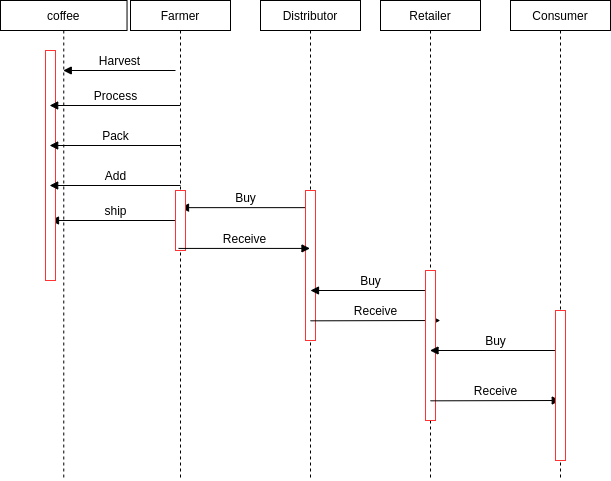

The diagram above was exported from draw.io. Its source (the exported page's mxGraphModel, read from the mxfile embedded in the PNG):
<mxGraphModel dx="521" dy="712" grid="1" gridSize="10" guides="1" tooltips="1" connect="1" arrows="1" fold="1" page="1" pageScale="1" pageWidth="827" pageHeight="1169" math="0" shadow="0">
  <root>
    <mxCell id="0" />
    <mxCell id="1" parent="0" />
    <mxCell id="_E_ja63E8IHmX22qkxTp-94" value="coffee" style="shape=umlLifeline;perimeter=lifelinePerimeter;container=1;collapsible=0;recursiveResize=0;rounded=0;shadow=0;strokeWidth=1;size=30;flipH=0;flipV=0;" vertex="1" parent="1">
      <mxGeometry x="880" y="150" width="126.53" height="480" as="geometry" />
    </mxCell>
    <mxCell id="_E_ja63E8IHmX22qkxTp-95" value="ship" style="html=1;verticalAlign=bottom;endArrow=block;rounded=0;" edge="1" parent="_E_ja63E8IHmX22qkxTp-94">
      <mxGeometry width="80" relative="1" as="geometry">
        <mxPoint x="179.5" y="220" as="sourcePoint" />
        <mxPoint x="50" y="220" as="targetPoint" />
      </mxGeometry>
    </mxCell>
    <mxCell id="_E_ja63E8IHmX22qkxTp-96" value="" style="html=1;points=[];perimeter=orthogonalPerimeter;glass=0;labelBackgroundColor=none;labelBorderColor=none;fillStyle=auto;fontFamily=Helvetica;fontSize=11;fontColor=default;strokeColor=#FF3333;strokeWidth=1;fillColor=default;gradientColor=none;shadow=0;perimeterSpacing=0;" vertex="1" parent="_E_ja63E8IHmX22qkxTp-94">
      <mxGeometry x="45" y="50" width="10" height="230" as="geometry" />
    </mxCell>
    <mxCell id="_E_ja63E8IHmX22qkxTp-98" value="Farmer" style="shape=umlLifeline;perimeter=lifelinePerimeter;container=1;collapsible=0;recursiveResize=0;rounded=0;shadow=0;strokeWidth=1;size=30;flipH=0;flipV=0;" vertex="1" parent="1">
      <mxGeometry x="1010" y="150" width="100" height="480" as="geometry" />
    </mxCell>
    <mxCell id="_E_ja63E8IHmX22qkxTp-99" value="Harvest" style="html=1;verticalAlign=bottom;endArrow=block;rounded=0;" edge="1" parent="_E_ja63E8IHmX22qkxTp-98" target="_E_ja63E8IHmX22qkxTp-94">
      <mxGeometry width="80" relative="1" as="geometry">
        <mxPoint x="45" y="70" as="sourcePoint" />
        <mxPoint x="-35" y="70" as="targetPoint" />
        <Array as="points" />
        <mxPoint as="offset" />
      </mxGeometry>
    </mxCell>
    <mxCell id="_E_ja63E8IHmX22qkxTp-100" value="Buy" style="html=1;verticalAlign=bottom;endArrow=block;rounded=0;" edge="1" parent="_E_ja63E8IHmX22qkxTp-98" source="_E_ja63E8IHmX22qkxTp-101">
      <mxGeometry width="80" relative="1" as="geometry">
        <mxPoint x="190.32999999999993" y="207.14" as="sourcePoint" />
        <mxPoint x="49.996666666666556" y="207.14" as="targetPoint" />
        <Array as="points" />
        <mxPoint as="offset" />
      </mxGeometry>
    </mxCell>
    <mxCell id="_E_ja63E8IHmX22qkxTp-118" value="" style="html=1;points=[];perimeter=orthogonalPerimeter;glass=0;labelBackgroundColor=none;labelBorderColor=none;fillStyle=auto;fontFamily=Helvetica;fontSize=11;fontColor=default;strokeColor=#FF3333;strokeWidth=1;fillColor=default;gradientColor=none;shadow=0;perimeterSpacing=0;" vertex="1" parent="_E_ja63E8IHmX22qkxTp-98">
      <mxGeometry x="45" y="190" width="10" height="60" as="geometry" />
    </mxCell>
    <mxCell id="_E_ja63E8IHmX22qkxTp-101" value="Distributor" style="shape=umlLifeline;perimeter=lifelinePerimeter;container=1;collapsible=0;recursiveResize=0;rounded=0;shadow=0;strokeWidth=1;size=30;flipH=0;flipV=0;" vertex="1" parent="1">
      <mxGeometry x="1140" y="150" width="100" height="480" as="geometry" />
    </mxCell>
    <mxCell id="_E_ja63E8IHmX22qkxTp-102" value="" style="html=1;points=[];perimeter=orthogonalPerimeter;glass=0;labelBackgroundColor=none;labelBorderColor=none;fillStyle=auto;fontFamily=Helvetica;fontSize=11;fontColor=default;strokeColor=#FF3333;strokeWidth=1;fillColor=default;gradientColor=none;shadow=0;perimeterSpacing=0;" vertex="1" parent="_E_ja63E8IHmX22qkxTp-101">
      <mxGeometry x="45" y="190" width="10" height="150" as="geometry" />
    </mxCell>
    <mxCell id="_E_ja63E8IHmX22qkxTp-103" value="Retailer" style="shape=umlLifeline;perimeter=lifelinePerimeter;container=1;collapsible=0;recursiveResize=0;rounded=0;shadow=0;strokeWidth=1;size=30;flipH=0;flipV=0;" vertex="1" parent="1">
      <mxGeometry x="1260" y="150" width="100" height="480" as="geometry" />
    </mxCell>
    <mxCell id="_E_ja63E8IHmX22qkxTp-104" value="Receive" style="html=1;verticalAlign=bottom;endArrow=block;rounded=0;" edge="1" parent="_E_ja63E8IHmX22qkxTp-103">
      <mxGeometry width="80" relative="1" as="geometry">
        <mxPoint x="-70" y="320.33" as="sourcePoint" />
        <mxPoint x="59.75" y="320.00000000000006" as="targetPoint" />
      </mxGeometry>
    </mxCell>
    <mxCell id="_E_ja63E8IHmX22qkxTp-105" value="Buy" style="html=1;verticalAlign=bottom;endArrow=block;rounded=0;" edge="1" parent="_E_ja63E8IHmX22qkxTp-103">
      <mxGeometry width="80" relative="1" as="geometry">
        <mxPoint x="50" y="290" as="sourcePoint" />
        <mxPoint x="-70.00333333333356" y="290" as="targetPoint" />
        <Array as="points" />
        <mxPoint as="offset" />
      </mxGeometry>
    </mxCell>
    <mxCell id="_E_ja63E8IHmX22qkxTp-106" value="" style="html=1;points=[];perimeter=orthogonalPerimeter;glass=0;labelBackgroundColor=none;labelBorderColor=none;fillStyle=auto;fontFamily=Helvetica;fontSize=11;fontColor=default;strokeColor=#FF3333;strokeWidth=1;fillColor=default;gradientColor=none;shadow=0;perimeterSpacing=0;" vertex="1" parent="_E_ja63E8IHmX22qkxTp-103">
      <mxGeometry x="45" y="270" width="10" height="150" as="geometry" />
    </mxCell>
    <mxCell id="_E_ja63E8IHmX22qkxTp-107" value="Consumer" style="shape=umlLifeline;perimeter=lifelinePerimeter;container=1;collapsible=0;recursiveResize=0;rounded=0;shadow=0;strokeWidth=1;size=30;flipH=0;flipV=0;" vertex="1" parent="1">
      <mxGeometry x="1390" y="150" width="100" height="480" as="geometry" />
    </mxCell>
    <mxCell id="_E_ja63E8IHmX22qkxTp-108" value="Receive" style="html=1;verticalAlign=bottom;endArrow=block;rounded=0;" edge="1" parent="_E_ja63E8IHmX22qkxTp-107">
      <mxGeometry width="80" relative="1" as="geometry">
        <mxPoint x="-80" y="400.33" as="sourcePoint" />
        <mxPoint x="49.75" y="400" as="targetPoint" />
      </mxGeometry>
    </mxCell>
    <mxCell id="_E_ja63E8IHmX22qkxTp-109" value="Buy" style="html=1;verticalAlign=bottom;endArrow=block;rounded=0;" edge="1" parent="_E_ja63E8IHmX22qkxTp-107" target="_E_ja63E8IHmX22qkxTp-103">
      <mxGeometry width="80" relative="1" as="geometry">
        <mxPoint x="50" y="350" as="sourcePoint" />
        <mxPoint x="-70.00333333333356" y="350" as="targetPoint" />
        <Array as="points" />
        <mxPoint as="offset" />
      </mxGeometry>
    </mxCell>
    <mxCell id="_E_ja63E8IHmX22qkxTp-110" value="" style="html=1;points=[];perimeter=orthogonalPerimeter;glass=0;labelBackgroundColor=none;labelBorderColor=none;fillStyle=auto;fontFamily=Helvetica;fontSize=11;fontColor=default;strokeColor=#FF3333;strokeWidth=1;fillColor=default;gradientColor=none;shadow=0;perimeterSpacing=0;" vertex="1" parent="_E_ja63E8IHmX22qkxTp-107">
      <mxGeometry x="45" y="310" width="10" height="150" as="geometry" />
    </mxCell>
    <mxCell id="_E_ja63E8IHmX22qkxTp-111" value="Process" style="html=1;verticalAlign=bottom;endArrow=block;rounded=0;" edge="1" parent="1" source="_E_ja63E8IHmX22qkxTp-98">
      <mxGeometry width="80" relative="1" as="geometry">
        <mxPoint x="1040" y="255" as="sourcePoint" />
        <mxPoint x="929.1666666666665" y="255" as="targetPoint" />
        <Array as="points" />
        <mxPoint as="offset" />
      </mxGeometry>
    </mxCell>
    <mxCell id="_E_ja63E8IHmX22qkxTp-112" value="Pack" style="html=1;verticalAlign=bottom;endArrow=block;rounded=0;" edge="1" parent="1" source="_E_ja63E8IHmX22qkxTp-98">
      <mxGeometry width="80" relative="1" as="geometry">
        <mxPoint x="1050" y="295" as="sourcePoint" />
        <mxPoint x="929.1666666666665" y="295" as="targetPoint" />
        <Array as="points" />
        <mxPoint as="offset" />
      </mxGeometry>
    </mxCell>
    <mxCell id="_E_ja63E8IHmX22qkxTp-113" value="Add" style="html=1;verticalAlign=bottom;endArrow=block;rounded=0;" edge="1" parent="1">
      <mxGeometry width="80" relative="1" as="geometry">
        <mxPoint x="1060" y="335" as="sourcePoint" />
        <mxPoint x="929.1666666666665" y="335" as="targetPoint" />
        <Array as="points" />
        <mxPoint as="offset" />
      </mxGeometry>
    </mxCell>
    <mxCell id="_E_ja63E8IHmX22qkxTp-114" value="Receive" style="html=1;verticalAlign=bottom;endArrow=block;rounded=0;exitX=0.48;exitY=0.579;exitDx=0;exitDy=0;exitPerimeter=0;" edge="1" parent="1">
      <mxGeometry width="80" relative="1" as="geometry">
        <mxPoint x="1058" y="397.9200000000001" as="sourcePoint" />
        <mxPoint x="1189.5" y="397.9200000000001" as="targetPoint" />
      </mxGeometry>
    </mxCell>
  </root>
</mxGraphModel>